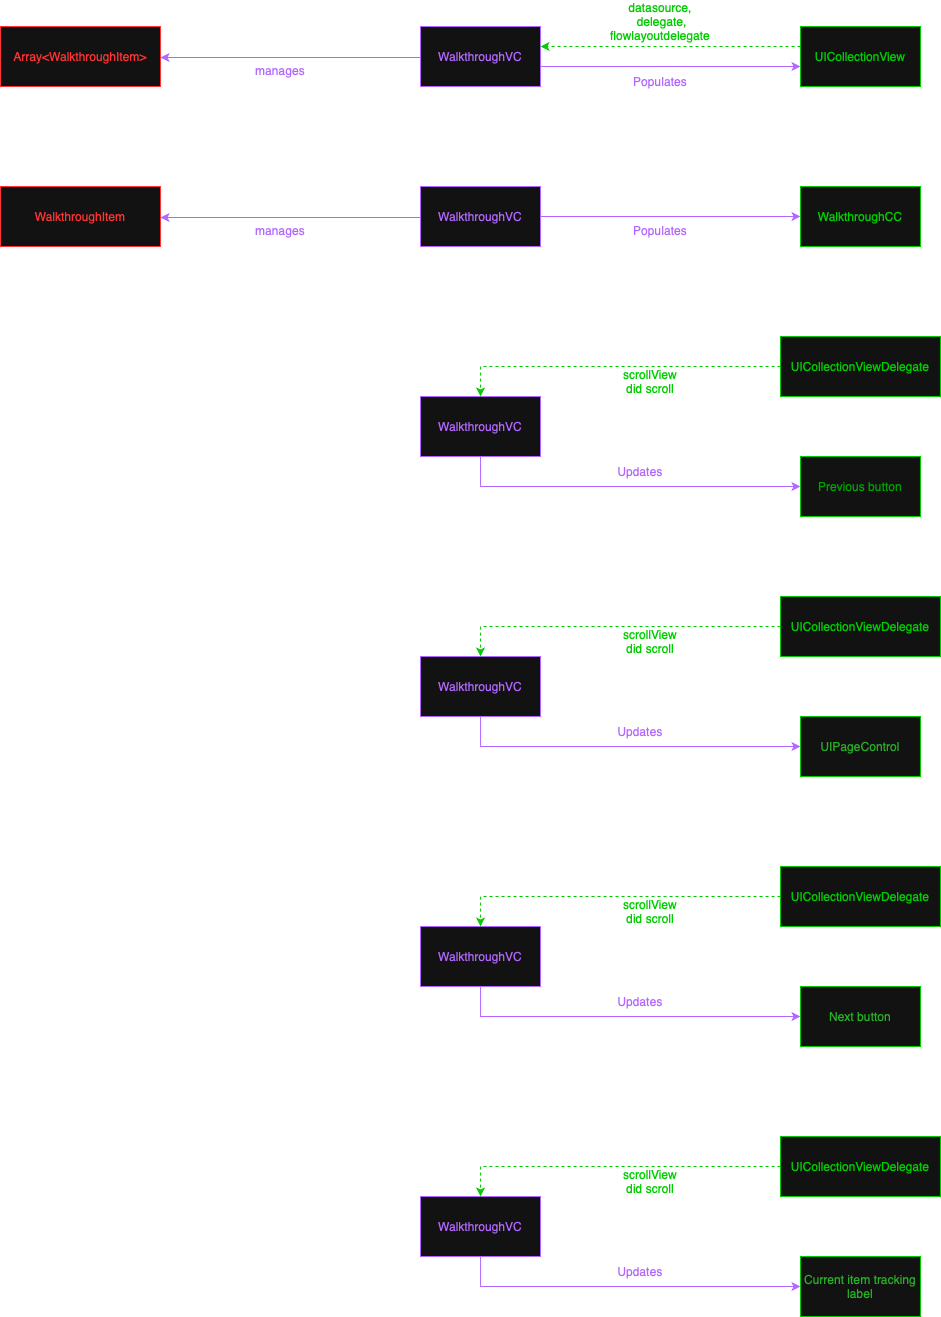

The diagram above was exported from draw.io. Its source (the exported page's mxGraphModel, read from the mxfile embedded in the PNG):
<mxGraphModel dx="385" dy="2018" grid="1" gridSize="10" guides="1" tooltips="1" connect="1" arrows="1" fold="1" page="1" pageScale="1" pageWidth="827" pageHeight="1169" math="0" shadow="0">
  <root>
    <mxCell id="0" />
    <mxCell id="1" parent="0" />
    <mxCell id="8MWDHrF2EgTT8JY1aUS--20" style="edgeStyle=orthogonalEdgeStyle;rounded=0;orthogonalLoop=1;jettySize=auto;html=1;entryX=0;entryY=0.5;entryDx=0;entryDy=0;strokeColor=light-dark(#000000,#B266FF);" edge="1" parent="1">
      <mxGeometry relative="1" as="geometry">
        <mxPoint x="1590" y="-460" as="sourcePoint" />
        <mxPoint x="1850" y="-460" as="targetPoint" />
      </mxGeometry>
    </mxCell>
    <mxCell id="8MWDHrF2EgTT8JY1aUS--21" style="edgeStyle=orthogonalEdgeStyle;rounded=0;orthogonalLoop=1;jettySize=auto;html=1;entryX=1;entryY=0.5;entryDx=0;entryDy=0;strokeColor=light-dark(#000000,#B266FF);" edge="1" parent="1">
      <mxGeometry relative="1" as="geometry">
        <mxPoint x="1470" y="-469" as="sourcePoint" />
        <mxPoint x="1210" y="-469" as="targetPoint" />
      </mxGeometry>
    </mxCell>
    <mxCell id="8MWDHrF2EgTT8JY1aUS--22" value="&lt;span style=&quot;color: light-dark(rgb(0, 0, 0), rgb(178, 102, 255));&quot;&gt;WalkthroughVC&lt;/span&gt;" style="rounded=0;whiteSpace=wrap;html=1;strokeColor=light-dark(#000000,#B266FF);" vertex="1" parent="1">
      <mxGeometry x="1470" y="-500" width="120" height="60" as="geometry" />
    </mxCell>
    <mxCell id="8MWDHrF2EgTT8JY1aUS--23" style="edgeStyle=orthogonalEdgeStyle;rounded=0;orthogonalLoop=1;jettySize=auto;html=1;entryX=1;entryY=0.5;entryDx=0;entryDy=0;dashed=1;strokeColor=light-dark(#000000,#00CC00);" edge="1" parent="1">
      <mxGeometry relative="1" as="geometry">
        <mxPoint x="1850" y="-480" as="sourcePoint" />
        <mxPoint x="1590" y="-480" as="targetPoint" />
      </mxGeometry>
    </mxCell>
    <mxCell id="8MWDHrF2EgTT8JY1aUS--24" value="&lt;span style=&quot;color: light-dark(rgb(0, 0, 0), rgb(0, 204, 0));&quot;&gt;UICollectionView&lt;/span&gt;" style="rounded=0;whiteSpace=wrap;html=1;strokeColor=light-dark(#000000,#00CC00);" vertex="1" parent="1">
      <mxGeometry x="1850" y="-500" width="120" height="60" as="geometry" />
    </mxCell>
    <mxCell id="8MWDHrF2EgTT8JY1aUS--25" value="&lt;span style=&quot;color: light-dark(rgb(0, 0, 0), rgb(255, 51, 51));&quot;&gt;Array&amp;lt;WalkthroughItem&amp;gt;&lt;/span&gt;" style="rounded=0;whiteSpace=wrap;html=1;strokeColor=light-dark(#000000,#FF3333);" vertex="1" parent="1">
      <mxGeometry x="1050" y="-500" width="160" height="60" as="geometry" />
    </mxCell>
    <mxCell id="8MWDHrF2EgTT8JY1aUS--26" value="&lt;span style=&quot;color: light-dark(rgb(0, 0, 0), rgb(178, 102, 255));&quot;&gt;Populates&lt;/span&gt;" style="text;html=1;align=center;verticalAlign=middle;whiteSpace=wrap;rounded=0;" vertex="1" parent="1">
      <mxGeometry x="1680" y="-460" width="60" height="30" as="geometry" />
    </mxCell>
    <mxCell id="8MWDHrF2EgTT8JY1aUS--27" value="&lt;font&gt;&lt;span style=&quot;caret-color: rgb(178, 102, 255); color: light-dark(rgb(0, 0, 0), rgb(0, 204, 0));&quot;&gt;datasource, &amp;nbsp;delegate, flowlayoutdelegate&lt;/span&gt;&lt;/font&gt;" style="text;html=1;align=center;verticalAlign=middle;whiteSpace=wrap;rounded=0;" vertex="1" parent="1">
      <mxGeometry x="1680" y="-520" width="60" height="30" as="geometry" />
    </mxCell>
    <mxCell id="8MWDHrF2EgTT8JY1aUS--28" value="&lt;span style=&quot;color: light-dark(rgb(0, 0, 0), rgb(178, 102, 255));&quot;&gt;manages&lt;/span&gt;" style="text;html=1;align=center;verticalAlign=middle;whiteSpace=wrap;rounded=0;" vertex="1" parent="1">
      <mxGeometry x="1300" y="-471" width="60" height="30" as="geometry" />
    </mxCell>
    <mxCell id="8MWDHrF2EgTT8JY1aUS--29" style="edgeStyle=orthogonalEdgeStyle;rounded=0;orthogonalLoop=1;jettySize=auto;html=1;entryX=0;entryY=0.5;entryDx=0;entryDy=0;strokeColor=light-dark(#000000,#B266FF);" edge="1" parent="1">
      <mxGeometry relative="1" as="geometry">
        <mxPoint x="1590" y="-310" as="sourcePoint" />
        <mxPoint x="1850" y="-310" as="targetPoint" />
        <Array as="points">
          <mxPoint x="1660" y="-310" />
          <mxPoint x="1660" y="-310" />
        </Array>
      </mxGeometry>
    </mxCell>
    <mxCell id="8MWDHrF2EgTT8JY1aUS--30" style="edgeStyle=orthogonalEdgeStyle;rounded=0;orthogonalLoop=1;jettySize=auto;html=1;entryX=1;entryY=0.5;entryDx=0;entryDy=0;strokeColor=light-dark(#000000,#B266FF);" edge="1" parent="1">
      <mxGeometry relative="1" as="geometry">
        <mxPoint x="1470" y="-309" as="sourcePoint" />
        <mxPoint x="1210" y="-309" as="targetPoint" />
      </mxGeometry>
    </mxCell>
    <mxCell id="8MWDHrF2EgTT8JY1aUS--31" value="&lt;span style=&quot;color: light-dark(rgb(0, 0, 0), rgb(178, 102, 255));&quot;&gt;WalkthroughVC&lt;/span&gt;" style="rounded=0;whiteSpace=wrap;html=1;strokeColor=light-dark(#000000,#B266FF);" vertex="1" parent="1">
      <mxGeometry x="1470" y="-340" width="120" height="60" as="geometry" />
    </mxCell>
    <mxCell id="8MWDHrF2EgTT8JY1aUS--32" value="&lt;span style=&quot;color: light-dark(rgb(0, 0, 0), rgb(0, 204, 0));&quot;&gt;WalkthroughCC&lt;/span&gt;" style="rounded=0;whiteSpace=wrap;html=1;strokeColor=light-dark(#000000,#00CC00);" vertex="1" parent="1">
      <mxGeometry x="1850" y="-340" width="120" height="60" as="geometry" />
    </mxCell>
    <mxCell id="8MWDHrF2EgTT8JY1aUS--33" value="&lt;span style=&quot;color: light-dark(rgb(0, 0, 0), rgb(255, 51, 51));&quot;&gt;WalkthroughItem&lt;/span&gt;" style="rounded=0;whiteSpace=wrap;html=1;strokeColor=light-dark(#000000,#FF3333);" vertex="1" parent="1">
      <mxGeometry x="1050" y="-340" width="160" height="60" as="geometry" />
    </mxCell>
    <mxCell id="8MWDHrF2EgTT8JY1aUS--34" value="&lt;span style=&quot;color: light-dark(rgb(0, 0, 0), rgb(178, 102, 255));&quot;&gt;Populates&lt;/span&gt;" style="text;html=1;align=center;verticalAlign=middle;whiteSpace=wrap;rounded=0;" vertex="1" parent="1">
      <mxGeometry x="1680" y="-311" width="60" height="30" as="geometry" />
    </mxCell>
    <mxCell id="8MWDHrF2EgTT8JY1aUS--35" value="&lt;span style=&quot;color: light-dark(rgb(0, 0, 0), rgb(178, 102, 255));&quot;&gt;manages&lt;/span&gt;" style="text;html=1;align=center;verticalAlign=middle;whiteSpace=wrap;rounded=0;" vertex="1" parent="1">
      <mxGeometry x="1300" y="-311" width="60" height="30" as="geometry" />
    </mxCell>
    <mxCell id="8MWDHrF2EgTT8JY1aUS--36" style="edgeStyle=orthogonalEdgeStyle;rounded=0;orthogonalLoop=1;jettySize=auto;html=1;entryX=0;entryY=0.75;entryDx=0;entryDy=0;strokeColor=light-dark(#000000,#B266FF);" edge="1" parent="1">
      <mxGeometry relative="1" as="geometry">
        <Array as="points">
          <mxPoint x="1530" y="-40" />
        </Array>
        <mxPoint x="1530" y="-85" as="sourcePoint" />
        <mxPoint x="1850" y="-40" as="targetPoint" />
      </mxGeometry>
    </mxCell>
    <mxCell id="8MWDHrF2EgTT8JY1aUS--37" value="&lt;span style=&quot;color: light-dark(rgb(0, 0, 0), rgb(178, 102, 255));&quot;&gt;WalkthroughVC&lt;/span&gt;" style="rounded=0;whiteSpace=wrap;html=1;strokeColor=light-dark(#000000,#B266FF);" vertex="1" parent="1">
      <mxGeometry x="1470" y="-130" width="120" height="60" as="geometry" />
    </mxCell>
    <mxCell id="8MWDHrF2EgTT8JY1aUS--38" value="&lt;font color=&quot;#00cc00&quot;&gt;&lt;span style=&quot;caret-color: rgb(0, 204, 0);&quot;&gt;Previous button&lt;/span&gt;&lt;/font&gt;" style="rounded=0;whiteSpace=wrap;html=1;strokeColor=light-dark(#000000,#00CC00);" vertex="1" parent="1">
      <mxGeometry x="1850" y="-70" width="120" height="60" as="geometry" />
    </mxCell>
    <mxCell id="8MWDHrF2EgTT8JY1aUS--39" value="&lt;span style=&quot;color: light-dark(rgb(0, 0, 0), rgb(178, 102, 255));&quot;&gt;Updates&lt;/span&gt;" style="text;html=1;align=center;verticalAlign=middle;whiteSpace=wrap;rounded=0;" vertex="1" parent="1">
      <mxGeometry x="1660" y="-70" width="60" height="30" as="geometry" />
    </mxCell>
    <mxCell id="8MWDHrF2EgTT8JY1aUS--40" style="edgeStyle=orthogonalEdgeStyle;rounded=0;orthogonalLoop=1;jettySize=auto;html=1;entryX=0.5;entryY=0;entryDx=0;entryDy=0;strokeColor=light-dark(#000000,#00CC00);dashed=1;" edge="1" parent="1" source="8MWDHrF2EgTT8JY1aUS--41" target="8MWDHrF2EgTT8JY1aUS--37">
      <mxGeometry relative="1" as="geometry" />
    </mxCell>
    <mxCell id="8MWDHrF2EgTT8JY1aUS--41" value="&lt;span style=&quot;color: light-dark(rgb(0, 0, 0), rgb(0, 204, 0));&quot;&gt;UICollectionViewDelegate&lt;/span&gt;" style="rounded=0;whiteSpace=wrap;html=1;strokeColor=light-dark(#000000,#00CC00);" vertex="1" parent="1">
      <mxGeometry x="1830" y="-190" width="160" height="60" as="geometry" />
    </mxCell>
    <mxCell id="8MWDHrF2EgTT8JY1aUS--42" value="&lt;font&gt;&lt;span style=&quot;caret-color: rgb(178, 102, 255); color: light-dark(rgb(0, 0, 0), rgb(0, 204, 0));&quot;&gt;scrollView did scroll&lt;/span&gt;&lt;/font&gt;" style="text;html=1;align=center;verticalAlign=middle;whiteSpace=wrap;rounded=0;" vertex="1" parent="1">
      <mxGeometry x="1670" y="-160" width="60" height="30" as="geometry" />
    </mxCell>
    <mxCell id="8MWDHrF2EgTT8JY1aUS--43" style="edgeStyle=orthogonalEdgeStyle;rounded=0;orthogonalLoop=1;jettySize=auto;html=1;entryX=0;entryY=0.75;entryDx=0;entryDy=0;strokeColor=light-dark(#000000,#B266FF);" edge="1" parent="1">
      <mxGeometry relative="1" as="geometry">
        <Array as="points">
          <mxPoint x="1530" y="220" />
        </Array>
        <mxPoint x="1530.047619047619" y="175" as="sourcePoint" />
        <mxPoint x="1850" y="220" as="targetPoint" />
      </mxGeometry>
    </mxCell>
    <mxCell id="8MWDHrF2EgTT8JY1aUS--44" value="&lt;span style=&quot;color: light-dark(rgb(0, 0, 0), rgb(178, 102, 255));&quot;&gt;WalkthroughVC&lt;/span&gt;" style="rounded=0;whiteSpace=wrap;html=1;strokeColor=light-dark(#000000,#B266FF);" vertex="1" parent="1">
      <mxGeometry x="1470" y="130" width="120" height="60" as="geometry" />
    </mxCell>
    <mxCell id="8MWDHrF2EgTT8JY1aUS--45" value="&lt;font color=&quot;#00a200&quot;&gt;&lt;span style=&quot;caret-color: rgb(0, 162, 0);&quot;&gt;UIPageControl&lt;/span&gt;&lt;/font&gt;" style="rounded=0;whiteSpace=wrap;html=1;strokeColor=light-dark(#000000,#00CC00);" vertex="1" parent="1">
      <mxGeometry x="1850" y="190" width="120" height="60" as="geometry" />
    </mxCell>
    <mxCell id="8MWDHrF2EgTT8JY1aUS--46" value="&lt;span style=&quot;color: light-dark(rgb(0, 0, 0), rgb(178, 102, 255));&quot;&gt;Updates&lt;/span&gt;" style="text;html=1;align=center;verticalAlign=middle;whiteSpace=wrap;rounded=0;" vertex="1" parent="1">
      <mxGeometry x="1660" y="190" width="60" height="30" as="geometry" />
    </mxCell>
    <mxCell id="8MWDHrF2EgTT8JY1aUS--47" style="edgeStyle=orthogonalEdgeStyle;rounded=0;orthogonalLoop=1;jettySize=auto;html=1;entryX=0.5;entryY=0;entryDx=0;entryDy=0;strokeColor=light-dark(#000000,#00CC00);dashed=1;" edge="1" parent="1" source="8MWDHrF2EgTT8JY1aUS--48" target="8MWDHrF2EgTT8JY1aUS--44">
      <mxGeometry relative="1" as="geometry" />
    </mxCell>
    <mxCell id="8MWDHrF2EgTT8JY1aUS--48" value="&lt;span style=&quot;color: light-dark(rgb(0, 0, 0), rgb(0, 204, 0));&quot;&gt;UICollectionViewDelegate&lt;/span&gt;" style="rounded=0;whiteSpace=wrap;html=1;strokeColor=light-dark(#000000,#00CC00);" vertex="1" parent="1">
      <mxGeometry x="1830" y="70" width="160" height="60" as="geometry" />
    </mxCell>
    <mxCell id="8MWDHrF2EgTT8JY1aUS--49" value="&lt;font&gt;&lt;span style=&quot;caret-color: rgb(178, 102, 255); color: light-dark(rgb(0, 0, 0), rgb(0, 204, 0));&quot;&gt;scrollView did scroll&lt;/span&gt;&lt;/font&gt;" style="text;html=1;align=center;verticalAlign=middle;whiteSpace=wrap;rounded=0;" vertex="1" parent="1">
      <mxGeometry x="1670" y="100" width="60" height="30" as="geometry" />
    </mxCell>
    <mxCell id="8MWDHrF2EgTT8JY1aUS--50" style="edgeStyle=orthogonalEdgeStyle;rounded=0;orthogonalLoop=1;jettySize=auto;html=1;entryX=0;entryY=0.75;entryDx=0;entryDy=0;strokeColor=light-dark(#000000,#B266FF);" edge="1" parent="1">
      <mxGeometry relative="1" as="geometry">
        <Array as="points">
          <mxPoint x="1529.98" y="490" />
        </Array>
        <mxPoint x="1530.027619047619" y="445" as="sourcePoint" />
        <mxPoint x="1849.98" y="490" as="targetPoint" />
      </mxGeometry>
    </mxCell>
    <mxCell id="8MWDHrF2EgTT8JY1aUS--51" value="&lt;span style=&quot;color: light-dark(rgb(0, 0, 0), rgb(178, 102, 255));&quot;&gt;WalkthroughVC&lt;/span&gt;" style="rounded=0;whiteSpace=wrap;html=1;strokeColor=light-dark(#000000,#B266FF);" vertex="1" parent="1">
      <mxGeometry x="1470" y="400" width="120" height="60" as="geometry" />
    </mxCell>
    <mxCell id="8MWDHrF2EgTT8JY1aUS--52" value="&lt;font color=&quot;#00a200&quot;&gt;&lt;span style=&quot;caret-color: rgb(0, 162, 0);&quot;&gt;Next button&lt;/span&gt;&lt;/font&gt;" style="rounded=0;whiteSpace=wrap;html=1;strokeColor=light-dark(#000000,#00CC00);" vertex="1" parent="1">
      <mxGeometry x="1850" y="460" width="120" height="60" as="geometry" />
    </mxCell>
    <mxCell id="8MWDHrF2EgTT8JY1aUS--53" value="&lt;span style=&quot;color: light-dark(rgb(0, 0, 0), rgb(178, 102, 255));&quot;&gt;Updates&lt;/span&gt;" style="text;html=1;align=center;verticalAlign=middle;whiteSpace=wrap;rounded=0;" vertex="1" parent="1">
      <mxGeometry x="1660" y="460" width="60" height="30" as="geometry" />
    </mxCell>
    <mxCell id="8MWDHrF2EgTT8JY1aUS--54" style="edgeStyle=orthogonalEdgeStyle;rounded=0;orthogonalLoop=1;jettySize=auto;html=1;entryX=0.5;entryY=0;entryDx=0;entryDy=0;strokeColor=light-dark(#000000,#00CC00);dashed=1;" edge="1" parent="1" source="8MWDHrF2EgTT8JY1aUS--55" target="8MWDHrF2EgTT8JY1aUS--51">
      <mxGeometry relative="1" as="geometry" />
    </mxCell>
    <mxCell id="8MWDHrF2EgTT8JY1aUS--55" value="&lt;span style=&quot;color: light-dark(rgb(0, 0, 0), rgb(0, 204, 0));&quot;&gt;UICollectionViewDelegate&lt;/span&gt;" style="rounded=0;whiteSpace=wrap;html=1;strokeColor=light-dark(#000000,#00CC00);" vertex="1" parent="1">
      <mxGeometry x="1830" y="340" width="160" height="60" as="geometry" />
    </mxCell>
    <mxCell id="8MWDHrF2EgTT8JY1aUS--56" value="&lt;font&gt;&lt;span style=&quot;caret-color: rgb(178, 102, 255); color: light-dark(rgb(0, 0, 0), rgb(0, 204, 0));&quot;&gt;scrollView did scroll&lt;/span&gt;&lt;/font&gt;" style="text;html=1;align=center;verticalAlign=middle;whiteSpace=wrap;rounded=0;" vertex="1" parent="1">
      <mxGeometry x="1670" y="370" width="60" height="30" as="geometry" />
    </mxCell>
    <mxCell id="8MWDHrF2EgTT8JY1aUS--57" style="edgeStyle=orthogonalEdgeStyle;rounded=0;orthogonalLoop=1;jettySize=auto;html=1;entryX=0;entryY=0.75;entryDx=0;entryDy=0;strokeColor=light-dark(#000000,#B266FF);" edge="1" parent="1">
      <mxGeometry relative="1" as="geometry">
        <Array as="points">
          <mxPoint x="1530" y="760" />
        </Array>
        <mxPoint x="1530.047619047619" y="715" as="sourcePoint" />
        <mxPoint x="1850" y="760" as="targetPoint" />
      </mxGeometry>
    </mxCell>
    <mxCell id="8MWDHrF2EgTT8JY1aUS--58" value="&lt;span style=&quot;color: light-dark(rgb(0, 0, 0), rgb(178, 102, 255));&quot;&gt;WalkthroughVC&lt;/span&gt;" style="rounded=0;whiteSpace=wrap;html=1;strokeColor=light-dark(#000000,#B266FF);" vertex="1" parent="1">
      <mxGeometry x="1470" y="670" width="120" height="60" as="geometry" />
    </mxCell>
    <mxCell id="8MWDHrF2EgTT8JY1aUS--59" value="&lt;font color=&quot;#00a200&quot;&gt;&lt;span style=&quot;caret-color: rgb(0, 162, 0);&quot;&gt;Current item tracking label&lt;/span&gt;&lt;/font&gt;" style="rounded=0;whiteSpace=wrap;html=1;strokeColor=light-dark(#000000,#00CC00);" vertex="1" parent="1">
      <mxGeometry x="1850" y="730" width="120" height="60" as="geometry" />
    </mxCell>
    <mxCell id="8MWDHrF2EgTT8JY1aUS--60" value="&lt;span style=&quot;color: light-dark(rgb(0, 0, 0), rgb(178, 102, 255));&quot;&gt;Updates&lt;/span&gt;" style="text;html=1;align=center;verticalAlign=middle;whiteSpace=wrap;rounded=0;" vertex="1" parent="1">
      <mxGeometry x="1660" y="730" width="60" height="30" as="geometry" />
    </mxCell>
    <mxCell id="8MWDHrF2EgTT8JY1aUS--61" style="edgeStyle=orthogonalEdgeStyle;rounded=0;orthogonalLoop=1;jettySize=auto;html=1;entryX=0.5;entryY=0;entryDx=0;entryDy=0;strokeColor=light-dark(#000000,#00CC00);dashed=1;" edge="1" parent="1" source="8MWDHrF2EgTT8JY1aUS--62" target="8MWDHrF2EgTT8JY1aUS--58">
      <mxGeometry relative="1" as="geometry" />
    </mxCell>
    <mxCell id="8MWDHrF2EgTT8JY1aUS--62" value="&lt;span style=&quot;color: light-dark(rgb(0, 0, 0), rgb(0, 204, 0));&quot;&gt;UICollectionViewDelegate&lt;/span&gt;" style="rounded=0;whiteSpace=wrap;html=1;strokeColor=light-dark(#000000,#00CC00);" vertex="1" parent="1">
      <mxGeometry x="1830" y="610" width="160" height="60" as="geometry" />
    </mxCell>
    <mxCell id="8MWDHrF2EgTT8JY1aUS--63" value="&lt;font&gt;&lt;span style=&quot;caret-color: rgb(178, 102, 255); color: light-dark(rgb(0, 0, 0), rgb(0, 204, 0));&quot;&gt;scrollView did scroll&lt;/span&gt;&lt;/font&gt;" style="text;html=1;align=center;verticalAlign=middle;whiteSpace=wrap;rounded=0;" vertex="1" parent="1">
      <mxGeometry x="1670" y="640" width="60" height="30" as="geometry" />
    </mxCell>
  </root>
</mxGraphModel>